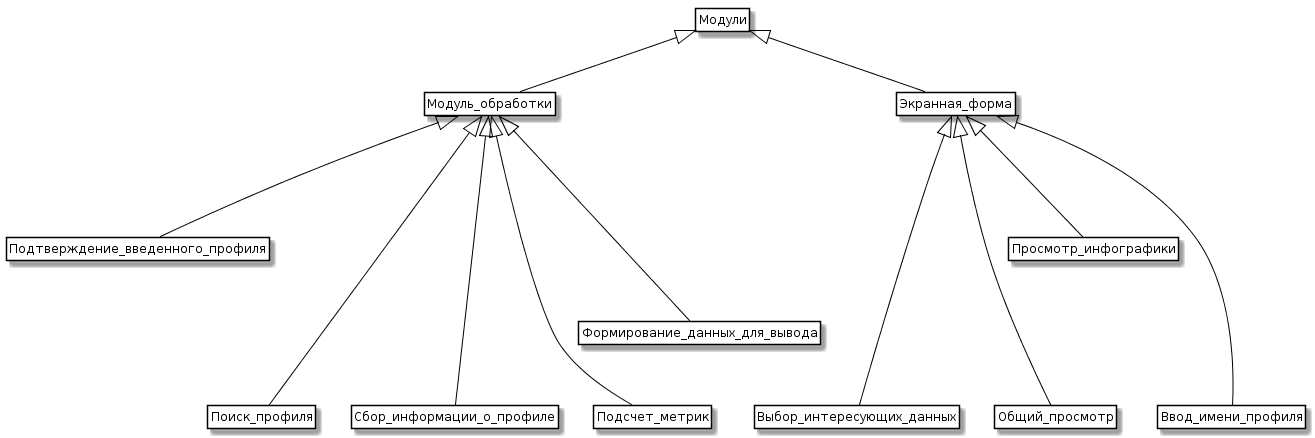

The diagram above was rendered by PlantUML. Its source (embedded in the PNG):
@startuml
skinparam class {
	BackgroundColor White
	ArrowColor Black
	BorderColor Black
}
class Модуль_обработки
class Подтверждение_введенного_профиля
class Поиск_профиля
class Сбор_информации_о_профиле
class Подсчет_метрик
class Формирование_данных_для_вывода
class Выбор_интересующих_данных
class Общий_просмотр
class Просмотр_инфографики

Модуль_обработки <|--- Подтверждение_введенного_профиля
Модуль_обработки <|----- Поиск_профиля
Модуль_обработки <|----- Сбор_информации_о_профиле
Модуль_обработки <|----- Подсчет_метрик
Модуль_обработки <|---- Формирование_данных_для_вывода
Модули <|-- Модуль_обработки
Экранная_форма <|----- Ввод_имени_профиля
Экранная_форма <|----- Выбор_интересующих_данных
Экранная_форма <|----- Общий_просмотр
Экранная_форма <|--- Просмотр_инфографики
Модули <|-- Экранная_форма



hide members
hide circle
hide methods
@enduml